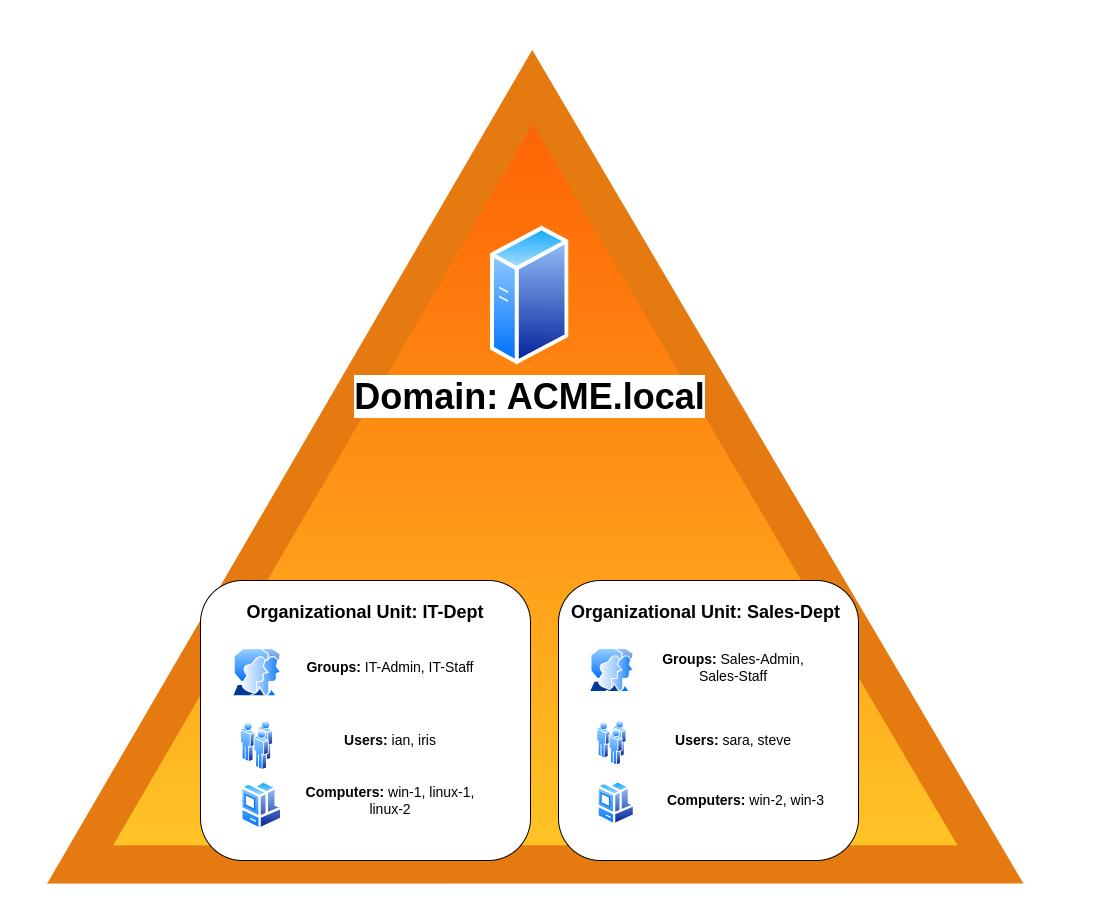

The diagram above was exported from draw.io. Its source (the exported page's mxGraphModel, read from the mxfile embedded in the PNG):
<mxGraphModel dx="1742" dy="945" grid="1" gridSize="10" guides="1" tooltips="1" connect="1" arrows="1" fold="1" page="1" pageScale="1" pageWidth="1100" pageHeight="850" math="0" shadow="0">
  <root>
    <mxCell id="0" />
    <mxCell id="1" parent="0" />
    <mxCell id="RUi5Xwvd8kUHNG2-Nann-32" value="" style="group;movable=1;resizable=1;rotatable=1;deletable=1;editable=1;locked=0;connectable=1;" vertex="1" connectable="0" parent="1">
      <mxGeometry y="60" width="1092.64" height="910" as="geometry" />
    </mxCell>
    <mxCell id="RUi5Xwvd8kUHNG2-Nann-28" value="" style="image;aspect=fixed;perimeter=ellipsePerimeter;html=1;align=center;shadow=0;dashed=0;spacingTop=3;image=img/lib/active_directory/windows_domain.svg;movable=1;resizable=1;rotatable=1;deletable=1;editable=1;locked=0;connectable=1;" vertex="1" parent="RUi5Xwvd8kUHNG2-Nann-32">
      <mxGeometry width="1070.567934009671" height="910.0000000000001" as="geometry" />
    </mxCell>
    <mxCell id="RUi5Xwvd8kUHNG2-Nann-24" value="&lt;font style=&quot;font-size: 36px;&quot;&gt;&lt;b style=&quot;&quot;&gt;Domain: ACME.local&lt;/b&gt;&lt;/font&gt;" style="image;aspect=fixed;perimeter=ellipsePerimeter;html=1;align=center;shadow=0;dashed=0;spacingTop=3;image=img/lib/active_directory/generic_server.svg;" vertex="1" parent="RUi5Xwvd8kUHNG2-Nann-32">
      <mxGeometry x="490.0030109606706" y="225.00091779652985" width="78.51521759742107" height="140.20574570968049" as="geometry" />
    </mxCell>
    <mxCell id="RUi5Xwvd8kUHNG2-Nann-38" value="" style="group" vertex="1" connectable="0" parent="RUi5Xwvd8kUHNG2-Nann-32">
      <mxGeometry x="200" y="580" width="330" height="280" as="geometry" />
    </mxCell>
    <mxCell id="RUi5Xwvd8kUHNG2-Nann-14" value="" style="rounded=1;whiteSpace=wrap;html=1;" vertex="1" parent="RUi5Xwvd8kUHNG2-Nann-38">
      <mxGeometry width="330" height="280" as="geometry" />
    </mxCell>
    <mxCell id="RUi5Xwvd8kUHNG2-Nann-17" value="&lt;font style=&quot;font-size: 18px;&quot;&gt;&lt;b&gt;Organizational Unit: IT-Dept&lt;/b&gt;&lt;/font&gt;" style="text;html=1;strokeColor=none;fillColor=none;align=center;verticalAlign=middle;whiteSpace=wrap;rounded=0;" vertex="1" parent="RUi5Xwvd8kUHNG2-Nann-38">
      <mxGeometry x="40" y="6.5" width="250" height="50" as="geometry" />
    </mxCell>
    <mxCell id="RUi5Xwvd8kUHNG2-Nann-25" value="" style="image;aspect=fixed;perimeter=ellipsePerimeter;html=1;align=center;shadow=0;dashed=0;spacingTop=3;image=img/lib/active_directory/user_accounts.svg;" vertex="1" parent="RUi5Xwvd8kUHNG2-Nann-38">
      <mxGeometry x="31.5" y="68" width="50" height="48.5" as="geometry" />
    </mxCell>
    <mxCell id="RUi5Xwvd8kUHNG2-Nann-26" value="&lt;font style=&quot;font-size: 14px;&quot;&gt;&lt;b&gt;Groups:&lt;/b&gt; IT-Admin, IT-Staff&lt;/font&gt;" style="text;html=1;strokeColor=none;fillColor=none;align=center;verticalAlign=middle;whiteSpace=wrap;rounded=0;" vertex="1" parent="RUi5Xwvd8kUHNG2-Nann-38">
      <mxGeometry x="100" y="56.5" width="180" height="60" as="geometry" />
    </mxCell>
    <mxCell id="RUi5Xwvd8kUHNG2-Nann-27" value="" style="image;aspect=fixed;perimeter=ellipsePerimeter;html=1;align=center;shadow=0;dashed=0;spacingTop=3;image=img/lib/active_directory/users.svg;" vertex="1" parent="RUi5Xwvd8kUHNG2-Nann-38">
      <mxGeometry x="40" y="140" width="33" height="50" as="geometry" />
    </mxCell>
    <mxCell id="RUi5Xwvd8kUHNG2-Nann-33" value="&lt;font style=&quot;font-size: 14px;&quot;&gt;&lt;b&gt;Users:&lt;/b&gt; ian, iris&lt;/font&gt;" style="text;html=1;strokeColor=none;fillColor=none;align=center;verticalAlign=middle;whiteSpace=wrap;rounded=0;" vertex="1" parent="RUi5Xwvd8kUHNG2-Nann-38">
      <mxGeometry x="100" y="130" width="180" height="60" as="geometry" />
    </mxCell>
    <mxCell id="RUi5Xwvd8kUHNG2-Nann-34" value="" style="image;aspect=fixed;perimeter=ellipsePerimeter;html=1;align=center;shadow=0;dashed=0;spacingTop=3;image=img/lib/active_directory/workstation_client.svg;" vertex="1" parent="RUi5Xwvd8kUHNG2-Nann-38">
      <mxGeometry x="40" y="200" width="42.5" height="50" as="geometry" />
    </mxCell>
    <mxCell id="RUi5Xwvd8kUHNG2-Nann-35" value="&lt;font style=&quot;font-size: 14px;&quot;&gt;&lt;b&gt;Computers:&lt;/b&gt;&amp;nbsp;win-1, linux-1, linux-2&lt;/font&gt;" style="text;html=1;strokeColor=none;fillColor=none;align=center;verticalAlign=middle;whiteSpace=wrap;rounded=0;" vertex="1" parent="RUi5Xwvd8kUHNG2-Nann-38">
      <mxGeometry x="100" y="190" width="180" height="60" as="geometry" />
    </mxCell>
    <mxCell id="RUi5Xwvd8kUHNG2-Nann-39" value="" style="group" vertex="1" connectable="0" parent="RUi5Xwvd8kUHNG2-Nann-32">
      <mxGeometry x="560" y="580" width="300" height="280" as="geometry" />
    </mxCell>
    <mxCell id="RUi5Xwvd8kUHNG2-Nann-40" value="" style="rounded=1;whiteSpace=wrap;html=1;" vertex="1" parent="RUi5Xwvd8kUHNG2-Nann-39">
      <mxGeometry x="-2" width="300" height="280" as="geometry" />
    </mxCell>
    <mxCell id="RUi5Xwvd8kUHNG2-Nann-41" value="&lt;font style=&quot;font-size: 18px;&quot;&gt;&lt;b&gt;Organizational Unit: Sales-Dept&lt;/b&gt;&lt;/font&gt;" style="text;html=1;strokeColor=none;fillColor=none;align=center;verticalAlign=middle;whiteSpace=wrap;rounded=0;" vertex="1" parent="RUi5Xwvd8kUHNG2-Nann-39">
      <mxGeometry x="9.09090909090909" y="6.5" width="272.7272727272727" height="50" as="geometry" />
    </mxCell>
    <mxCell id="RUi5Xwvd8kUHNG2-Nann-42" value="" style="image;aspect=fixed;perimeter=ellipsePerimeter;html=1;align=center;shadow=0;dashed=0;spacingTop=3;image=img/lib/active_directory/user_accounts.svg;" vertex="1" parent="RUi5Xwvd8kUHNG2-Nann-39">
      <mxGeometry x="28.636363636363637" y="68" width="45.45454545454545" height="44.090909090909086" as="geometry" />
    </mxCell>
    <mxCell id="RUi5Xwvd8kUHNG2-Nann-43" value="&lt;font style=&quot;font-size: 14px;&quot;&gt;&lt;b&gt;Groups:&lt;/b&gt; Sales-Admin, Sales-Staff&lt;/font&gt;" style="text;html=1;strokeColor=none;fillColor=none;align=center;verticalAlign=middle;whiteSpace=wrap;rounded=0;" vertex="1" parent="RUi5Xwvd8kUHNG2-Nann-39">
      <mxGeometry x="90.9090909090909" y="56.5" width="163.63636363636363" height="60" as="geometry" />
    </mxCell>
    <mxCell id="RUi5Xwvd8kUHNG2-Nann-44" value="" style="image;aspect=fixed;perimeter=ellipsePerimeter;html=1;align=center;shadow=0;dashed=0;spacingTop=3;image=img/lib/active_directory/users.svg;" vertex="1" parent="RUi5Xwvd8kUHNG2-Nann-39">
      <mxGeometry x="36.36363636363636" y="140" width="30" height="45.45454545454545" as="geometry" />
    </mxCell>
    <mxCell id="RUi5Xwvd8kUHNG2-Nann-45" value="&lt;font style=&quot;font-size: 14px;&quot;&gt;&lt;b&gt;Users:&lt;/b&gt; sara, steve&lt;/font&gt;" style="text;html=1;strokeColor=none;fillColor=none;align=center;verticalAlign=middle;whiteSpace=wrap;rounded=0;" vertex="1" parent="RUi5Xwvd8kUHNG2-Nann-39">
      <mxGeometry x="90.9090909090909" y="130" width="163.63636363636363" height="60" as="geometry" />
    </mxCell>
    <mxCell id="RUi5Xwvd8kUHNG2-Nann-46" value="" style="image;aspect=fixed;perimeter=ellipsePerimeter;html=1;align=center;shadow=0;dashed=0;spacingTop=3;image=img/lib/active_directory/workstation_client.svg;" vertex="1" parent="RUi5Xwvd8kUHNG2-Nann-39">
      <mxGeometry x="36.36363636363636" y="200" width="38.63636363636363" height="45.45454545454545" as="geometry" />
    </mxCell>
    <mxCell id="RUi5Xwvd8kUHNG2-Nann-47" value="&lt;font style=&quot;font-size: 14px;&quot;&gt;&lt;b&gt;Computers:&lt;/b&gt;&amp;nbsp;win-2, win-3&lt;/font&gt;" style="text;html=1;strokeColor=none;fillColor=none;align=center;verticalAlign=middle;whiteSpace=wrap;rounded=0;" vertex="1" parent="RUi5Xwvd8kUHNG2-Nann-39">
      <mxGeometry x="90.91" y="190" width="189.09" height="60" as="geometry" />
    </mxCell>
  </root>
</mxGraphModel>